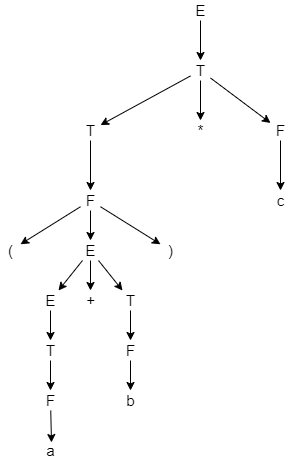

The diagram above was exported from draw.io. Its source (the exported page's mxGraphModel, read from the mxfile embedded in the PNG):
<mxGraphModel dx="1182" dy="742" grid="1" gridSize="10" guides="1" tooltips="1" connect="1" arrows="1" fold="1" page="1" pageScale="1" pageWidth="827" pageHeight="1169" math="0" shadow="0">
  <root>
    <mxCell id="0" />
    <mxCell id="1" parent="0" />
    <mxCell id="NpZspC0fg5oUZH8PuAJN-3" value="" style="rounded=0;orthogonalLoop=1;jettySize=auto;html=1;fontSize=15;" edge="1" parent="1" source="NpZspC0fg5oUZH8PuAJN-1" target="NpZspC0fg5oUZH8PuAJN-2">
      <mxGeometry relative="1" as="geometry" />
    </mxCell>
    <mxCell id="NpZspC0fg5oUZH8PuAJN-5" value="" style="edgeStyle=none;rounded=0;orthogonalLoop=1;jettySize=auto;html=1;fontSize=15;" edge="1" parent="1" source="NpZspC0fg5oUZH8PuAJN-1" target="NpZspC0fg5oUZH8PuAJN-4">
      <mxGeometry relative="1" as="geometry" />
    </mxCell>
    <mxCell id="NpZspC0fg5oUZH8PuAJN-7" value="" style="edgeStyle=none;rounded=0;orthogonalLoop=1;jettySize=auto;html=1;fontSize=15;" edge="1" parent="1" source="NpZspC0fg5oUZH8PuAJN-1" target="NpZspC0fg5oUZH8PuAJN-6">
      <mxGeometry relative="1" as="geometry" />
    </mxCell>
    <mxCell id="NpZspC0fg5oUZH8PuAJN-1" value="T" style="text;html=1;align=center;verticalAlign=middle;resizable=0;points=[];autosize=1;strokeColor=none;fillColor=none;fontSize=15;" vertex="1" parent="1">
      <mxGeometry x="300" y="130" width="20" height="20" as="geometry" />
    </mxCell>
    <mxCell id="NpZspC0fg5oUZH8PuAJN-11" value="" style="edgeStyle=none;rounded=0;orthogonalLoop=1;jettySize=auto;html=1;fontSize=15;" edge="1" parent="1" source="NpZspC0fg5oUZH8PuAJN-2" target="NpZspC0fg5oUZH8PuAJN-10">
      <mxGeometry relative="1" as="geometry" />
    </mxCell>
    <mxCell id="NpZspC0fg5oUZH8PuAJN-2" value="T" style="text;html=1;align=center;verticalAlign=middle;resizable=0;points=[];autosize=1;strokeColor=none;fillColor=none;fontSize=15;" vertex="1" parent="1">
      <mxGeometry x="190" y="190" width="20" height="20" as="geometry" />
    </mxCell>
    <mxCell id="NpZspC0fg5oUZH8PuAJN-4" value="*" style="text;html=1;align=center;verticalAlign=middle;resizable=0;points=[];autosize=1;strokeColor=none;fillColor=none;fontSize=15;" vertex="1" parent="1">
      <mxGeometry x="300" y="190" width="20" height="20" as="geometry" />
    </mxCell>
    <mxCell id="NpZspC0fg5oUZH8PuAJN-9" value="" style="edgeStyle=none;rounded=0;orthogonalLoop=1;jettySize=auto;html=1;fontSize=15;" edge="1" parent="1" source="NpZspC0fg5oUZH8PuAJN-6" target="NpZspC0fg5oUZH8PuAJN-8">
      <mxGeometry relative="1" as="geometry" />
    </mxCell>
    <mxCell id="NpZspC0fg5oUZH8PuAJN-6" value="F" style="text;html=1;align=center;verticalAlign=middle;resizable=0;points=[];autosize=1;strokeColor=none;fillColor=none;fontSize=15;" vertex="1" parent="1">
      <mxGeometry x="380" y="190" width="20" height="20" as="geometry" />
    </mxCell>
    <mxCell id="NpZspC0fg5oUZH8PuAJN-8" value="c" style="text;html=1;align=center;verticalAlign=middle;resizable=0;points=[];autosize=1;strokeColor=none;fillColor=none;fontSize=15;" vertex="1" parent="1">
      <mxGeometry x="380" y="260" width="20" height="20" as="geometry" />
    </mxCell>
    <mxCell id="NpZspC0fg5oUZH8PuAJN-13" value="" style="edgeStyle=none;rounded=0;orthogonalLoop=1;jettySize=auto;html=1;fontSize=15;" edge="1" parent="1" source="NpZspC0fg5oUZH8PuAJN-10" target="NpZspC0fg5oUZH8PuAJN-12">
      <mxGeometry relative="1" as="geometry" />
    </mxCell>
    <mxCell id="NpZspC0fg5oUZH8PuAJN-15" value="" style="edgeStyle=none;rounded=0;orthogonalLoop=1;jettySize=auto;html=1;fontSize=15;" edge="1" parent="1" source="NpZspC0fg5oUZH8PuAJN-10" target="NpZspC0fg5oUZH8PuAJN-14">
      <mxGeometry relative="1" as="geometry" />
    </mxCell>
    <mxCell id="NpZspC0fg5oUZH8PuAJN-17" value="" style="edgeStyle=none;rounded=0;orthogonalLoop=1;jettySize=auto;html=1;fontSize=15;" edge="1" parent="1" source="NpZspC0fg5oUZH8PuAJN-10" target="NpZspC0fg5oUZH8PuAJN-16">
      <mxGeometry relative="1" as="geometry" />
    </mxCell>
    <mxCell id="NpZspC0fg5oUZH8PuAJN-10" value="F" style="text;html=1;align=center;verticalAlign=middle;resizable=0;points=[];autosize=1;strokeColor=none;fillColor=none;fontSize=15;" vertex="1" parent="1">
      <mxGeometry x="190" y="260" width="20" height="20" as="geometry" />
    </mxCell>
    <mxCell id="NpZspC0fg5oUZH8PuAJN-19" value="" style="edgeStyle=none;rounded=0;orthogonalLoop=1;jettySize=auto;html=1;fontSize=15;" edge="1" parent="1" source="NpZspC0fg5oUZH8PuAJN-12" target="NpZspC0fg5oUZH8PuAJN-18">
      <mxGeometry relative="1" as="geometry" />
    </mxCell>
    <mxCell id="NpZspC0fg5oUZH8PuAJN-21" value="" style="edgeStyle=none;rounded=0;orthogonalLoop=1;jettySize=auto;html=1;fontSize=15;" edge="1" parent="1" source="NpZspC0fg5oUZH8PuAJN-12" target="NpZspC0fg5oUZH8PuAJN-20">
      <mxGeometry relative="1" as="geometry" />
    </mxCell>
    <mxCell id="NpZspC0fg5oUZH8PuAJN-23" value="" style="edgeStyle=none;rounded=0;orthogonalLoop=1;jettySize=auto;html=1;fontSize=15;" edge="1" parent="1" source="NpZspC0fg5oUZH8PuAJN-12" target="NpZspC0fg5oUZH8PuAJN-22">
      <mxGeometry relative="1" as="geometry" />
    </mxCell>
    <mxCell id="NpZspC0fg5oUZH8PuAJN-12" value="E" style="text;html=1;align=center;verticalAlign=middle;resizable=0;points=[];autosize=1;strokeColor=none;fillColor=none;fontSize=15;" vertex="1" parent="1">
      <mxGeometry x="185" y="310" width="30" height="20" as="geometry" />
    </mxCell>
    <mxCell id="NpZspC0fg5oUZH8PuAJN-14" value=")" style="text;html=1;align=center;verticalAlign=middle;resizable=0;points=[];autosize=1;strokeColor=none;fillColor=none;fontSize=15;" vertex="1" parent="1">
      <mxGeometry x="270" y="310" width="20" height="20" as="geometry" />
    </mxCell>
    <mxCell id="NpZspC0fg5oUZH8PuAJN-16" value="(" style="text;html=1;align=center;verticalAlign=middle;resizable=0;points=[];autosize=1;strokeColor=none;fillColor=none;fontSize=15;" vertex="1" parent="1">
      <mxGeometry x="110" y="310" width="20" height="20" as="geometry" />
    </mxCell>
    <mxCell id="NpZspC0fg5oUZH8PuAJN-18" value="+" style="text;html=1;align=center;verticalAlign=middle;resizable=0;points=[];autosize=1;strokeColor=none;fillColor=none;fontSize=15;" vertex="1" parent="1">
      <mxGeometry x="190" y="360" width="20" height="20" as="geometry" />
    </mxCell>
    <mxCell id="NpZspC0fg5oUZH8PuAJN-29" value="" style="edgeStyle=none;rounded=0;orthogonalLoop=1;jettySize=auto;html=1;fontSize=15;" edge="1" parent="1" source="NpZspC0fg5oUZH8PuAJN-20" target="NpZspC0fg5oUZH8PuAJN-28">
      <mxGeometry relative="1" as="geometry" />
    </mxCell>
    <mxCell id="NpZspC0fg5oUZH8PuAJN-20" value="E" style="text;html=1;align=center;verticalAlign=middle;resizable=0;points=[];autosize=1;strokeColor=none;fillColor=none;fontSize=15;" vertex="1" parent="1">
      <mxGeometry x="145" y="360" width="30" height="20" as="geometry" />
    </mxCell>
    <mxCell id="NpZspC0fg5oUZH8PuAJN-25" value="" style="edgeStyle=none;rounded=0;orthogonalLoop=1;jettySize=auto;html=1;fontSize=15;" edge="1" parent="1" source="NpZspC0fg5oUZH8PuAJN-22" target="NpZspC0fg5oUZH8PuAJN-24">
      <mxGeometry relative="1" as="geometry" />
    </mxCell>
    <mxCell id="NpZspC0fg5oUZH8PuAJN-22" value="T" style="text;html=1;align=center;verticalAlign=middle;resizable=0;points=[];autosize=1;strokeColor=none;fillColor=none;fontSize=15;" vertex="1" parent="1">
      <mxGeometry x="230" y="360" width="20" height="20" as="geometry" />
    </mxCell>
    <mxCell id="NpZspC0fg5oUZH8PuAJN-27" value="" style="edgeStyle=none;rounded=0;orthogonalLoop=1;jettySize=auto;html=1;fontSize=15;" edge="1" parent="1" source="NpZspC0fg5oUZH8PuAJN-24" target="NpZspC0fg5oUZH8PuAJN-26">
      <mxGeometry relative="1" as="geometry" />
    </mxCell>
    <mxCell id="NpZspC0fg5oUZH8PuAJN-24" value="F" style="text;html=1;align=center;verticalAlign=middle;resizable=0;points=[];autosize=1;strokeColor=none;fillColor=none;fontSize=15;" vertex="1" parent="1">
      <mxGeometry x="230" y="410" width="20" height="20" as="geometry" />
    </mxCell>
    <mxCell id="NpZspC0fg5oUZH8PuAJN-26" value="b" style="text;html=1;align=center;verticalAlign=middle;resizable=0;points=[];autosize=1;strokeColor=none;fillColor=none;fontSize=15;" vertex="1" parent="1">
      <mxGeometry x="230" y="460" width="20" height="20" as="geometry" />
    </mxCell>
    <mxCell id="NpZspC0fg5oUZH8PuAJN-31" value="" style="edgeStyle=none;rounded=0;orthogonalLoop=1;jettySize=auto;html=1;fontSize=15;" edge="1" parent="1" source="NpZspC0fg5oUZH8PuAJN-28" target="NpZspC0fg5oUZH8PuAJN-30">
      <mxGeometry relative="1" as="geometry" />
    </mxCell>
    <mxCell id="NpZspC0fg5oUZH8PuAJN-28" value="T" style="text;html=1;align=center;verticalAlign=middle;resizable=0;points=[];autosize=1;strokeColor=none;fillColor=none;fontSize=15;" vertex="1" parent="1">
      <mxGeometry x="150" y="410" width="20" height="20" as="geometry" />
    </mxCell>
    <mxCell id="NpZspC0fg5oUZH8PuAJN-33" value="" style="edgeStyle=none;rounded=0;orthogonalLoop=1;jettySize=auto;html=1;entryX=0.55;entryY=0.1;entryDx=0;entryDy=0;entryPerimeter=0;fontSize=15;" edge="1" parent="1" source="NpZspC0fg5oUZH8PuAJN-30" target="NpZspC0fg5oUZH8PuAJN-32">
      <mxGeometry relative="1" as="geometry">
        <mxPoint x="160" y="820" as="targetPoint" />
      </mxGeometry>
    </mxCell>
    <mxCell id="NpZspC0fg5oUZH8PuAJN-30" value="F" style="text;html=1;align=center;verticalAlign=middle;resizable=0;points=[];autosize=1;strokeColor=none;fillColor=none;fontSize=15;" vertex="1" parent="1">
      <mxGeometry x="150" y="460" width="20" height="20" as="geometry" />
    </mxCell>
    <mxCell id="NpZspC0fg5oUZH8PuAJN-32" value="a" style="text;html=1;align=center;verticalAlign=middle;resizable=0;points=[];autosize=1;strokeColor=none;fillColor=none;fontSize=15;" vertex="1" parent="1">
      <mxGeometry x="150" y="510" width="20" height="20" as="geometry" />
    </mxCell>
    <mxCell id="NpZspC0fg5oUZH8PuAJN-38" value="" style="edgeStyle=none;rounded=0;orthogonalLoop=1;jettySize=auto;html=1;fontSize=15;" edge="1" parent="1" source="NpZspC0fg5oUZH8PuAJN-35">
      <mxGeometry relative="1" as="geometry">
        <mxPoint x="310" y="130" as="targetPoint" />
      </mxGeometry>
    </mxCell>
    <mxCell id="NpZspC0fg5oUZH8PuAJN-35" value="E" style="text;html=1;align=center;verticalAlign=middle;resizable=0;points=[];autosize=1;strokeColor=none;fillColor=none;fontSize=15;" vertex="1" parent="1">
      <mxGeometry x="295" y="70" width="30" height="20" as="geometry" />
    </mxCell>
  </root>
</mxGraphModel>